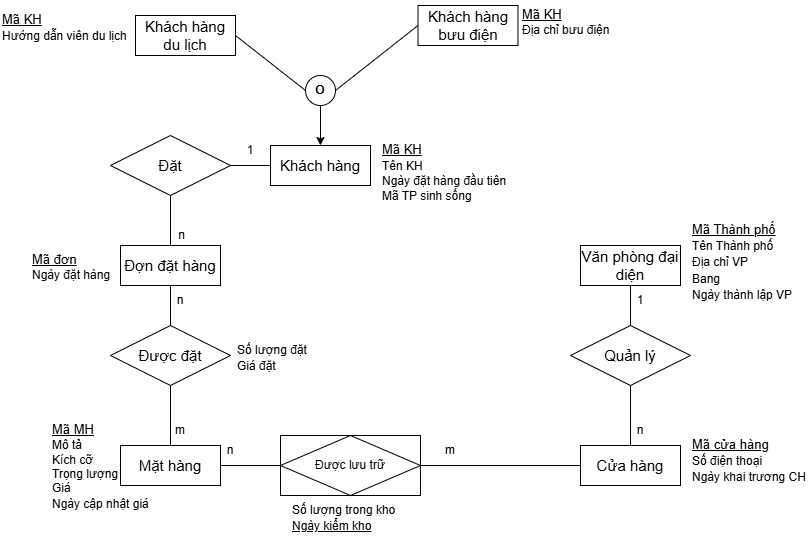

The diagram above was exported from draw.io. Its source (the exported page's mxGraphModel, read from the mxfile embedded in the PNG):
<mxGraphModel dx="815" dy="475" grid="1" gridSize="10" guides="1" tooltips="1" connect="1" arrows="1" fold="1" page="1" pageScale="1" pageWidth="850" pageHeight="1100" math="0" shadow="0">
  <root>
    <mxCell id="0" />
    <mxCell id="1" parent="0" />
    <mxCell id="jG9akhAsherckQqKwBf8-1" parent="1" style="whiteSpace=wrap;html=1;align=center;" value="&lt;font style=&quot;font-size: 15px;&quot;&gt;Văn phòng đại diện&lt;/font&gt;" vertex="1">
      <mxGeometry height="40" width="100" x="670" y="470" as="geometry" />
    </mxCell>
    <mxCell id="jG9akhAsherckQqKwBf8-2" parent="1" style="whiteSpace=wrap;html=1;align=center;" value="&lt;font style=&quot;font-size: 15px;&quot;&gt;Cửa hàng&lt;/font&gt;" vertex="1">
      <mxGeometry height="40" width="100" x="670" y="670" as="geometry" />
    </mxCell>
    <mxCell id="jG9akhAsherckQqKwBf8-3" parent="1" style="whiteSpace=wrap;html=1;align=center;" value="&lt;font style=&quot;font-size: 15px;&quot;&gt;Mặt hàng&lt;/font&gt;" vertex="1">
      <mxGeometry height="40" width="100" x="210" y="670" as="geometry" />
    </mxCell>
    <mxCell id="jG9akhAsherckQqKwBf8-4" parent="1" style="whiteSpace=wrap;html=1;align=center;" value="&lt;font style=&quot;font-size: 15px;&quot;&gt;Đợn đặt hàng&lt;/font&gt;" vertex="1">
      <mxGeometry height="40" width="100" x="210" y="470" as="geometry" />
    </mxCell>
    <mxCell id="jG9akhAsherckQqKwBf8-6" edge="1" parent="1" source="jG9akhAsherckQqKwBf8-3" style="endArrow=none;html=1;rounded=0;exitX=1;exitY=0.5;exitDx=0;exitDy=0;" value="">
      <mxGeometry relative="1" as="geometry">
        <mxPoint x="270" y="650" as="sourcePoint" />
        <mxPoint x="369.9999999999999" y="690" as="targetPoint" />
      </mxGeometry>
    </mxCell>
    <mxCell id="jG9akhAsherckQqKwBf8-7" edge="1" parent="1" source="6t2_bA6kCiXDd-J4YKOq-1" style="endArrow=none;html=1;rounded=0;entryX=0;entryY=0.5;entryDx=0;entryDy=0;exitX=1;exitY=0.5;exitDx=0;exitDy=0;" target="jG9akhAsherckQqKwBf8-2" value="">
      <mxGeometry relative="1" as="geometry">
        <mxPoint x="270" y="650" as="sourcePoint" />
        <mxPoint x="430" y="650" as="targetPoint" />
      </mxGeometry>
    </mxCell>
    <mxCell id="jG9akhAsherckQqKwBf8-8" parent="1" style="text;html=1;whiteSpace=wrap;strokeColor=none;fillColor=none;align=center;verticalAlign=middle;rounded=0;" value="n" vertex="1">
      <mxGeometry height="30" width="60" x="290" y="660" as="geometry" />
    </mxCell>
    <mxCell id="jG9akhAsherckQqKwBf8-9" parent="1" style="text;html=1;whiteSpace=wrap;strokeColor=none;fillColor=none;align=center;verticalAlign=middle;rounded=0;" value="m" vertex="1">
      <mxGeometry height="30" width="60" x="510" y="660" as="geometry" />
    </mxCell>
    <mxCell id="jG9akhAsherckQqKwBf8-10" parent="1" style="shape=rhombus;perimeter=rhombusPerimeter;whiteSpace=wrap;html=1;align=center;" value="&lt;font style=&quot;font-size: 15px;&quot;&gt;Được đặt&lt;/font&gt;" vertex="1">
      <mxGeometry height="60" width="120" x="200" y="550" as="geometry" />
    </mxCell>
    <mxCell id="jG9akhAsherckQqKwBf8-11" edge="1" parent="1" source="jG9akhAsherckQqKwBf8-10" style="endArrow=none;html=1;rounded=0;exitX=0.5;exitY=1;exitDx=0;exitDy=0;entryX=0.5;entryY=0;entryDx=0;entryDy=0;" target="jG9akhAsherckQqKwBf8-3" value="">
      <mxGeometry relative="1" as="geometry">
        <mxPoint x="330" y="600" as="sourcePoint" />
        <mxPoint x="490" y="600" as="targetPoint" />
      </mxGeometry>
    </mxCell>
    <mxCell id="jG9akhAsherckQqKwBf8-12" edge="1" parent="1" source="jG9akhAsherckQqKwBf8-4" style="endArrow=none;html=1;rounded=0;exitX=0.5;exitY=1;exitDx=0;exitDy=0;" target="jG9akhAsherckQqKwBf8-10" value="">
      <mxGeometry relative="1" as="geometry">
        <mxPoint x="330" y="600" as="sourcePoint" />
        <mxPoint x="490" y="600" as="targetPoint" />
      </mxGeometry>
    </mxCell>
    <mxCell id="jG9akhAsherckQqKwBf8-13" parent="1" style="text;html=1;whiteSpace=wrap;strokeColor=none;fillColor=none;align=center;verticalAlign=middle;rounded=0;" value="n" vertex="1">
      <mxGeometry height="30" width="60" x="240" y="510" as="geometry" />
    </mxCell>
    <mxCell id="jG9akhAsherckQqKwBf8-14" parent="1" style="text;html=1;whiteSpace=wrap;strokeColor=none;fillColor=none;align=center;verticalAlign=middle;rounded=0;" value="m" vertex="1">
      <mxGeometry height="30" width="60" x="240" y="640" as="geometry" />
    </mxCell>
    <mxCell id="jG9akhAsherckQqKwBf8-15" parent="1" style="shape=rhombus;perimeter=rhombusPerimeter;whiteSpace=wrap;html=1;align=center;" value="&lt;font style=&quot;font-size: 15px;&quot;&gt;Quản lý&lt;/font&gt;" vertex="1">
      <mxGeometry height="60" width="120" x="660" y="550" as="geometry" />
    </mxCell>
    <mxCell id="jG9akhAsherckQqKwBf8-16" edge="1" parent="1" source="jG9akhAsherckQqKwBf8-2" style="endArrow=none;html=1;rounded=0;entryX=0.5;entryY=1;entryDx=0;entryDy=0;exitX=0.5;exitY=0;exitDx=0;exitDy=0;" target="jG9akhAsherckQqKwBf8-15" value="">
      <mxGeometry relative="1" as="geometry">
        <mxPoint x="420" y="590" as="sourcePoint" />
        <mxPoint x="580" y="590" as="targetPoint" />
      </mxGeometry>
    </mxCell>
    <mxCell id="jG9akhAsherckQqKwBf8-17" edge="1" parent="1" source="jG9akhAsherckQqKwBf8-15" style="endArrow=none;html=1;rounded=0;entryX=0.5;entryY=1;entryDx=0;entryDy=0;" target="jG9akhAsherckQqKwBf8-1" value="">
      <mxGeometry relative="1" as="geometry">
        <mxPoint x="420" y="590" as="sourcePoint" />
        <mxPoint x="580" y="590" as="targetPoint" />
      </mxGeometry>
    </mxCell>
    <mxCell id="jG9akhAsherckQqKwBf8-18" parent="1" style="text;html=1;whiteSpace=wrap;strokeColor=none;fillColor=none;align=center;verticalAlign=middle;rounded=0;" value="1" vertex="1">
      <mxGeometry height="30" width="60" x="700" y="510" as="geometry" />
    </mxCell>
    <mxCell id="jG9akhAsherckQqKwBf8-19" parent="1" style="text;html=1;whiteSpace=wrap;strokeColor=none;fillColor=none;align=center;verticalAlign=middle;rounded=0;" value="n" vertex="1">
      <mxGeometry height="30" width="60" x="700" y="640" as="geometry" />
    </mxCell>
    <mxCell id="jG9akhAsherckQqKwBf8-20" parent="1" style="text;whiteSpace=wrap;html=1;" value="&lt;span style=&quot;line-height: 135%; color: black;&quot;&gt;&lt;u style=&quot;&quot;&gt;&lt;font face=&quot;Helvetica&quot; style=&quot;font-size: 13px;&quot;&gt;Mã Thành phố&lt;/font&gt;&lt;/u&gt;&lt;/span&gt;&lt;div&gt;&lt;span style=&quot;line-height: 135%; color: black;&quot;&gt;&lt;font face=&quot;Helvetica&quot;&gt;Tên Thành phố&lt;/font&gt;&lt;/span&gt;&lt;/div&gt;&lt;div&gt;&lt;span style=&quot;line-height: 135%; color: black;&quot;&gt;&lt;font face=&quot;Helvetica&quot;&gt;Địa chỉ VP&lt;/font&gt;&lt;/span&gt;&lt;/div&gt;&lt;div&gt;&lt;span style=&quot;line-height: 135%; color: black;&quot;&gt;&lt;font face=&quot;Helvetica&quot;&gt;Bang&lt;/font&gt;&lt;/span&gt;&lt;div&gt;&lt;span class=&quot;fontstyle01&quot;&gt;&lt;span style=&quot;line-height: 135%;&quot;&gt;&lt;font&gt;Ngày thành lập VP&lt;/font&gt;&lt;/span&gt;&lt;/span&gt;&lt;/div&gt;&lt;/div&gt;" vertex="1">
      <mxGeometry height="100" width="120" x="780" y="440" as="geometry" />
    </mxCell>
    <mxCell id="jG9akhAsherckQqKwBf8-21" parent="1" style="text;whiteSpace=wrap;html=1;" value="&lt;u&gt;&lt;span style=&quot;line-height: 135%; color: black;&quot;&gt;&lt;font face=&quot;Helvetica&quot; style=&quot;font-size: 13px;&quot;&gt;Mã cửa hàng&lt;/font&gt;&lt;/span&gt;&lt;/u&gt;&lt;div&gt;&lt;span style=&quot;line-height: 135%; color: black;&quot;&gt;&lt;font face=&quot;Helvetica&quot;&gt;Số điện thoại&lt;/font&gt;&lt;/span&gt;&lt;/div&gt;&lt;div&gt;&lt;span class=&quot;fontstyle01&quot;&gt;&lt;span style=&quot;line-height: 135%;&quot;&gt;&lt;font&gt;Ngày khai trương CH&lt;/font&gt;&lt;/span&gt;&lt;/span&gt;&lt;/div&gt;" vertex="1">
      <mxGeometry height="70" width="120" x="780" y="655" as="geometry" />
    </mxCell>
    <mxCell id="jG9akhAsherckQqKwBf8-22" parent="1" style="text;whiteSpace=wrap;html=1;" value="&lt;span style=&quot;line-height: 135%; color: black;&quot;&gt;&lt;font style=&quot;font-size: 13px;&quot; face=&quot;Helvetica&quot;&gt;&lt;u style=&quot;&quot;&gt;Mã MH&lt;/u&gt;&lt;/font&gt;&lt;/span&gt;&lt;div&gt;&lt;span style=&quot;color: black;&quot;&gt;&lt;font face=&quot;Helvetica&quot;&gt;Mô tả&lt;/font&gt;&lt;/span&gt;&lt;/div&gt;&lt;div&gt;&lt;span style=&quot;color: black;&quot;&gt;&lt;font face=&quot;Helvetica&quot;&gt;Kích cỡ&lt;/font&gt;&lt;/span&gt;&lt;/div&gt;&lt;div&gt;&lt;span style=&quot;color: black;&quot;&gt;&lt;font face=&quot;Helvetica&quot;&gt;Trọng lượng&lt;/font&gt;&lt;/span&gt;&lt;/div&gt;&lt;div&gt;&lt;span style=&quot;color: black;&quot;&gt;&lt;font face=&quot;Helvetica&quot;&gt;Giá&lt;/font&gt;&lt;/span&gt;&lt;/div&gt;&lt;div&gt;&lt;span class=&quot;fontstyle01&quot;&gt;&lt;span style=&quot;line-height: 135%;&quot;&gt;&lt;font face=&quot;Helvetica&quot;&gt;Ngày cập nhật giá&lt;/font&gt;&lt;/span&gt;&lt;/span&gt;&lt;/div&gt;" vertex="1">
      <mxGeometry height="125" width="110" x="140" y="640" as="geometry" />
    </mxCell>
    <mxCell id="jG9akhAsherckQqKwBf8-23" parent="1" style="text;whiteSpace=wrap;html=1;" value="&lt;span style=&quot;line-height: 135%; color: black;&quot;&gt;&lt;font&gt;Số lượng trong kho&lt;/font&gt;&lt;/span&gt;&lt;div&gt;&lt;span style=&quot;line-height: 135%;&quot;&gt;&lt;font style=&quot;&quot; face=&quot;Helvetica&quot;&gt;&lt;u&gt;Ngày kiểm kho&lt;/u&gt;&lt;/font&gt;&lt;/span&gt;&lt;/div&gt;" vertex="1">
      <mxGeometry height="50" width="140" x="380" y="720" as="geometry" />
    </mxCell>
    <mxCell id="jG9akhAsherckQqKwBf8-24" parent="1" style="text;whiteSpace=wrap;html=1;" value="&lt;u&gt;&lt;span style=&quot;line-height: 135%; color: black;&quot;&gt;&lt;font style=&quot;font-size: 13px;&quot; face=&quot;Helvetica&quot;&gt;Mã đơn&lt;/font&gt;&lt;/span&gt;&lt;/u&gt;&lt;div&gt;&lt;span style=&quot;color: black;&quot;&gt;&lt;font face=&quot;Helvetica&quot;&gt;Ngày đặt hàng&lt;/font&gt;&lt;/span&gt;&lt;/div&gt;&lt;div&gt;&lt;br&gt;&lt;/div&gt;" vertex="1">
      <mxGeometry height="70" width="120" x="120" y="470" as="geometry" />
    </mxCell>
    <mxCell id="jG9akhAsherckQqKwBf8-25" parent="1" style="text;whiteSpace=wrap;html=1;" value="&lt;span style=&quot;line-height: 135%; color: black;&quot;&gt;&lt;font&gt;Số lượng đặt&lt;/font&gt;&lt;/span&gt;&lt;div&gt;&lt;span style=&quot;line-height: 135%; color: black;&quot;&gt;&lt;font&gt;Giá đặt&lt;/font&gt;&lt;/span&gt;&lt;/div&gt;&lt;div&gt;&lt;br&gt;&lt;/div&gt;" vertex="1">
      <mxGeometry height="50" width="115" x="325" y="560" as="geometry" />
    </mxCell>
    <mxCell id="zi0rH2mAUS6MeSTIAQc1-1" parent="1" style="whiteSpace=wrap;html=1;align=center;" value="&lt;font style=&quot;font-size: 15px;&quot;&gt;Khách hàng&lt;/font&gt;" vertex="1">
      <mxGeometry height="40" width="100" x="360" y="370" as="geometry" />
    </mxCell>
    <mxCell id="zi0rH2mAUS6MeSTIAQc1-2" parent="1" style="whiteSpace=wrap;html=1;align=center;" value="&lt;font style=&quot;font-size: 15px;&quot;&gt;Khách hàng du lịch&lt;/font&gt;" vertex="1">
      <mxGeometry height="40" width="100" x="225" y="240" as="geometry" />
    </mxCell>
    <mxCell id="zi0rH2mAUS6MeSTIAQc1-3" parent="1" style="whiteSpace=wrap;html=1;align=center;" value="&lt;font style=&quot;font-size: 15px;&quot;&gt;Khách hàng bưu điện&lt;/font&gt;" vertex="1">
      <mxGeometry height="40" width="100" x="507.5" y="230" as="geometry" />
    </mxCell>
    <mxCell id="zi0rH2mAUS6MeSTIAQc1-4" parent="1" style="ellipse;whiteSpace=wrap;html=1;aspect=fixed;" value="&lt;b&gt;O&lt;/b&gt;" vertex="1">
      <mxGeometry height="30" width="30" x="395" y="300" as="geometry" />
    </mxCell>
    <mxCell id="zi0rH2mAUS6MeSTIAQc1-5" edge="1" parent="1" source="zi0rH2mAUS6MeSTIAQc1-2" style="endArrow=none;html=1;rounded=0;exitX=1;exitY=0.5;exitDx=0;exitDy=0;entryX=0;entryY=0.5;entryDx=0;entryDy=0;" target="zi0rH2mAUS6MeSTIAQc1-4" value="">
      <mxGeometry height="50" relative="1" width="50" as="geometry">
        <mxPoint x="370" y="370" as="sourcePoint" />
        <mxPoint x="420" y="320" as="targetPoint" />
      </mxGeometry>
    </mxCell>
    <mxCell id="zi0rH2mAUS6MeSTIAQc1-6" edge="1" parent="1" source="zi0rH2mAUS6MeSTIAQc1-3" style="endArrow=none;html=1;rounded=0;exitX=0;exitY=0.5;exitDx=0;exitDy=0;entryX=1;entryY=0.5;entryDx=0;entryDy=0;" target="zi0rH2mAUS6MeSTIAQc1-4" value="">
      <mxGeometry height="50" relative="1" width="50" as="geometry">
        <mxPoint x="370" y="370" as="sourcePoint" />
        <mxPoint x="420" y="320" as="targetPoint" />
      </mxGeometry>
    </mxCell>
    <mxCell id="zi0rH2mAUS6MeSTIAQc1-7" edge="1" parent="1" source="zi0rH2mAUS6MeSTIAQc1-4" style="endArrow=classic;html=1;rounded=0;exitX=0.5;exitY=1;exitDx=0;exitDy=0;entryX=0.5;entryY=0;entryDx=0;entryDy=0;" target="zi0rH2mAUS6MeSTIAQc1-1" value="">
      <mxGeometry height="50" relative="1" width="50" as="geometry">
        <mxPoint x="430" y="350" as="sourcePoint" />
        <mxPoint x="410" y="400" as="targetPoint" />
      </mxGeometry>
    </mxCell>
    <mxCell id="zi0rH2mAUS6MeSTIAQc1-8" parent="1" style="text;whiteSpace=wrap;html=1;" value="&lt;font&gt;&lt;span style=&quot;line-height: 135%; color: black;&quot;&gt;&lt;u&gt;&lt;font style=&quot;font-size: 13px;&quot;&gt;Mã KH&lt;/font&gt;&lt;br&gt;&lt;/u&gt;&lt;/span&gt;&lt;span style=&quot;line-height: 135%;&quot;&gt;Tên KH&amp;nbsp;&lt;/span&gt;&lt;/font&gt;&lt;div&gt;&lt;span style=&quot;background-color: transparent; color: light-dark(rgb(0, 0, 0), rgb(255, 255, 255));&quot;&gt;Ngày đặt hàng đầu tiên&lt;br&gt;Mã TP sinh sống&lt;/span&gt;&lt;/div&gt;" vertex="1">
      <mxGeometry height="70" width="175" x="470" y="360" as="geometry" />
    </mxCell>
    <mxCell id="zi0rH2mAUS6MeSTIAQc1-9" parent="1" style="text;whiteSpace=wrap;html=1;" value="&lt;span style=&quot;line-height: 135%; color: black;&quot;&gt;&lt;u style=&quot;&quot;&gt;&lt;font face=&quot;Helvetica&quot; style=&quot;font-size: 13px;&quot;&gt;Mã KH&lt;/font&gt;&lt;/u&gt;&lt;/span&gt;&lt;div&gt;&lt;span style=&quot;line-height: 135%; color: black;&quot;&gt;&lt;font face=&quot;Helvetica&quot;&gt;Hướng dẫn viên du lịch&lt;/font&gt;&lt;/span&gt;&lt;/div&gt;&lt;div&gt;&lt;br&gt;&lt;/div&gt;" vertex="1">
      <mxGeometry height="70" width="180" x="90" y="230" as="geometry" />
    </mxCell>
    <mxCell id="zi0rH2mAUS6MeSTIAQc1-10" parent="1" style="text;whiteSpace=wrap;html=1;" value="&lt;span style=&quot;line-height: 135%; color: black;&quot;&gt;&lt;u style=&quot;&quot;&gt;&lt;font style=&quot;font-size: 13px;&quot;&gt;Mã KH&lt;/font&gt;&lt;/u&gt;&lt;/span&gt;&lt;div&gt;&lt;span style=&quot;color: black;&quot;&gt;&lt;font&gt;Địa chỉ bưu điện&lt;/font&gt;&lt;/span&gt;&lt;/div&gt;&lt;div&gt;&lt;br&gt;&lt;/div&gt;" vertex="1">
      <mxGeometry height="70" width="140" x="610" y="225" as="geometry" />
    </mxCell>
    <mxCell id="xrAEktqIrmuS-ddhKXJh-1" parent="1" style="shape=rhombus;perimeter=rhombusPerimeter;whiteSpace=wrap;html=1;align=center;" value="&lt;font style=&quot;font-size: 15px;&quot;&gt;Đặt&lt;/font&gt;" vertex="1">
      <mxGeometry height="60" width="120" x="200" y="360" as="geometry" />
    </mxCell>
    <mxCell id="xrAEktqIrmuS-ddhKXJh-2" edge="1" parent="1" source="xrAEktqIrmuS-ddhKXJh-1" style="endArrow=none;html=1;rounded=0;exitX=1;exitY=0.5;exitDx=0;exitDy=0;entryX=0;entryY=0.5;entryDx=0;entryDy=0;" target="zi0rH2mAUS6MeSTIAQc1-1" value="">
      <mxGeometry relative="1" as="geometry">
        <mxPoint x="360" y="410" as="sourcePoint" />
        <mxPoint x="520" y="410" as="targetPoint" />
      </mxGeometry>
    </mxCell>
    <mxCell id="xrAEktqIrmuS-ddhKXJh-3" edge="1" parent="1" source="xrAEktqIrmuS-ddhKXJh-1" style="endArrow=none;html=1;rounded=0;exitX=0.5;exitY=1;exitDx=0;exitDy=0;entryX=0.5;entryY=0;entryDx=0;entryDy=0;" target="jG9akhAsherckQqKwBf8-4" value="">
      <mxGeometry relative="1" as="geometry">
        <mxPoint x="360" y="410" as="sourcePoint" />
        <mxPoint x="520" y="410" as="targetPoint" />
      </mxGeometry>
    </mxCell>
    <mxCell id="xrAEktqIrmuS-ddhKXJh-5" connectable="0" parent="xrAEktqIrmuS-ddhKXJh-3" style="edgeLabel;html=1;align=center;verticalAlign=middle;resizable=0;points=[];fontSize=12;" value="n" vertex="1">
      <mxGeometry relative="1" x="0.4" y="4" as="geometry">
        <mxPoint x="6" y="5" as="offset" />
      </mxGeometry>
    </mxCell>
    <mxCell id="xrAEktqIrmuS-ddhKXJh-4" parent="1" style="text;html=1;whiteSpace=wrap;strokeColor=none;fillColor=none;align=center;verticalAlign=middle;rounded=0;" value="1" vertex="1">
      <mxGeometry height="30" width="60" x="310" y="360" as="geometry" />
    </mxCell>
    <mxCell id="6t2_bA6kCiXDd-J4YKOq-1" parent="1" style="shape=associativeEntity;whiteSpace=wrap;html=1;align=center;" value="Được lưu trữ" vertex="1">
      <mxGeometry height="60" width="140" x="370" y="660" as="geometry" />
    </mxCell>
  </root>
</mxGraphModel>